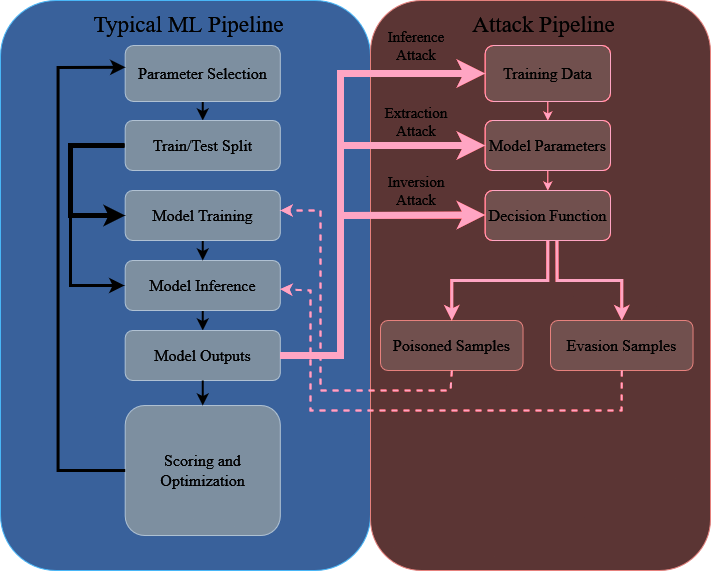

The diagram above was exported from draw.io. Its source (the exported page's mxGraphModel, read from the mxfile embedded in the PNG):
<mxGraphModel dx="2047" dy="2286" grid="1" gridSize="10" guides="1" tooltips="1" connect="1" arrows="1" fold="1" page="1" pageScale="1" pageWidth="827" pageHeight="1169" math="0" shadow="0">
  <root>
    <mxCell id="0" />
    <mxCell id="1" parent="0" />
    <mxCell id="2" value="" style="group;fillColor=#7EA6E0;strokeColor=#006EAF;rotation=0;fontFamily=Times New Roman;fontColor=#FFFFFF;rounded=1;" connectable="0" vertex="1" parent="1">
      <mxGeometry x="160" y="560" width="370" height="570" as="geometry" />
    </mxCell>
    <mxCell id="3" value="&lt;div style=&quot;font-size: 13px;&quot;&gt;&lt;font color=&quot;#ffffff&quot; style=&quot;font-size: 23px;&quot;&gt;Typical ML Pipeline&lt;br&gt;&lt;/font&gt;&lt;/div&gt;" style="text;html=1;strokeColor=none;fillColor=none;align=center;verticalAlign=middle;whiteSpace=wrap;rounded=0;fontFamily=Times New Roman;" vertex="1" parent="2">
      <mxGeometry x="63.76339077782953" y="1" width="249.25454122030737" height="45" as="geometry" />
    </mxCell>
    <mxCell id="4" style="edgeStyle=orthogonalEdgeStyle;rounded=0;orthogonalLoop=1;jettySize=auto;html=1;exitX=0.5;exitY=1;exitDx=0;exitDy=0;entryX=0.5;entryY=0;entryDx=0;entryDy=0;fontFamily=Times New Roman;fontSize=16;strokeColor=#FFFFFF;strokeWidth=2;" edge="1" parent="2" source="5" target="13">
      <mxGeometry relative="1" as="geometry" />
    </mxCell>
    <mxCell id="5" value="Model Inference" style="rounded=1;whiteSpace=wrap;html=1;fontFamily=Times New Roman;fillColor=#647687;fontColor=#ffffff;strokeColor=#314354;fontSize=16;" vertex="1" parent="2">
      <mxGeometry x="124.70337564438331" y="260" width="155.09536976571445" height="50" as="geometry" />
    </mxCell>
    <mxCell id="6" style="edgeStyle=orthogonalEdgeStyle;rounded=0;orthogonalLoop=1;jettySize=auto;html=1;exitX=0.5;exitY=1;exitDx=0;exitDy=0;entryX=0.5;entryY=0;entryDx=0;entryDy=0;fontFamily=Times New Roman;fontSize=16;strokeColor=#FFFFFF;strokeWidth=2;" edge="1" parent="2" source="7" target="11">
      <mxGeometry relative="1" as="geometry" />
    </mxCell>
    <mxCell id="7" value="Parameter Selection" style="rounded=1;whiteSpace=wrap;html=1;fontFamily=Times New Roman;fontColor=#ffffff;labelBackgroundColor=none;fillColor=#647687;strokeColor=#314354;fontSize=16;" vertex="1" parent="2">
      <mxGeometry x="124.70337564438331" y="45" width="155.09536976571445" height="56" as="geometry" />
    </mxCell>
    <mxCell id="8" style="edgeStyle=orthogonalEdgeStyle;rounded=0;orthogonalLoop=1;jettySize=auto;html=1;exitX=0.5;exitY=1;exitDx=0;exitDy=0;entryX=0.5;entryY=0;entryDx=0;entryDy=0;fontFamily=Times New Roman;fontSize=16;strokeColor=#FFFFFF;strokeWidth=2;" edge="1" parent="2" source="9" target="5">
      <mxGeometry relative="1" as="geometry" />
    </mxCell>
    <mxCell id="9" value="&lt;div style=&quot;font-size: 16px;&quot;&gt;Model Training&lt;/div&gt;" style="rounded=1;whiteSpace=wrap;html=1;fontFamily=Times New Roman;fillColor=#647687;fontColor=#ffffff;strokeColor=#314354;fontSize=16;" vertex="1" parent="2">
      <mxGeometry x="124.70337564438331" y="190" width="155.09536976571445" height="50" as="geometry" />
    </mxCell>
    <mxCell id="10" style="edgeStyle=orthogonalEdgeStyle;rounded=0;orthogonalLoop=1;jettySize=auto;html=1;exitX=0;exitY=0.5;exitDx=0;exitDy=0;entryX=0;entryY=0.5;entryDx=0;entryDy=0;strokeWidth=5;fontFamily=Times New Roman;strokeColor=#FFFFFF;fontSize=16;" edge="1" parent="2" source="11" target="9">
      <mxGeometry relative="1" as="geometry">
        <mxPoint x="302.85105513635943" y="220" as="targetPoint" />
        <Array as="points">
          <mxPoint x="70" y="145" />
          <mxPoint x="70" y="215" />
        </Array>
      </mxGeometry>
    </mxCell>
    <mxCell id="11" value="&lt;div style=&quot;font-size: 16px;&quot;&gt;Train/Test Split&lt;br style=&quot;font-size: 16px;&quot;&gt;&lt;/div&gt;" style="rounded=1;whiteSpace=wrap;html=1;fontFamily=Times New Roman;fillColor=#647687;fontColor=#ffffff;strokeColor=#314354;fontSize=16;" vertex="1" parent="2">
      <mxGeometry x="124.70337564438331" y="120" width="155.09536976571445" height="50" as="geometry" />
    </mxCell>
    <mxCell id="12" value="" style="endArrow=classic;html=1;rounded=0;exitX=0;exitY=0.5;exitDx=0;exitDy=0;entryX=0;entryY=0.5;entryDx=0;entryDy=0;strokeWidth=3;fontFamily=Times New Roman;strokeColor=#FFFFFF;fontSize=16;" edge="1" parent="2">
      <mxGeometry width="50" height="50" relative="1" as="geometry">
        <mxPoint x="123.99985970198334" y="145" as="sourcePoint" />
        <mxPoint x="123.99985970198334" y="285" as="targetPoint" />
        <Array as="points">
          <mxPoint x="70" y="145" />
          <mxPoint x="70" y="285" />
        </Array>
      </mxGeometry>
    </mxCell>
    <mxCell id="13" value="&lt;div style=&quot;font-size: 16px;&quot;&gt;Model Outputs&lt;/div&gt;" style="rounded=1;whiteSpace=wrap;html=1;fontFamily=Times New Roman;fillColor=#647687;fontColor=#ffffff;strokeColor=#314354;fontSize=16;" vertex="1" parent="2">
      <mxGeometry x="124.70337564438331" y="330" width="155.09536976571445" height="50" as="geometry" />
    </mxCell>
    <mxCell id="14" value="Scoring and Optimization" style="rounded=1;whiteSpace=wrap;html=1;fontFamily=Times New Roman;fillColor=#647687;fontColor=#ffffff;strokeColor=#314354;fontSize=16;" vertex="1" parent="2">
      <mxGeometry x="124.70523594984574" y="405.01" width="155.09712466153107" height="130" as="geometry" />
    </mxCell>
    <mxCell id="15" value="" style="endArrow=classic;html=1;rounded=0;exitX=0;exitY=0.5;exitDx=0;exitDy=0;entryX=0.002;entryY=0.389;entryDx=0;entryDy=0;entryPerimeter=0;fontFamily=Times New Roman;strokeColor=#FFFFFF;strokeWidth=3;fontSize=16;" edge="1" parent="2" source="14" target="7">
      <mxGeometry width="50" height="50" relative="1" as="geometry">
        <mxPoint x="32.16891786989598" y="445" as="sourcePoint" />
        <mxPoint x="48.25337680484397" y="65" as="targetPoint" />
        <Array as="points">
          <mxPoint x="57.55555555555556" y="470" />
          <mxPoint x="57.55555555555556" y="265" />
          <mxPoint x="57.55555555555556" y="67" />
        </Array>
      </mxGeometry>
    </mxCell>
    <mxCell id="16" value="" style="endArrow=classic;html=1;rounded=0;exitX=0.5;exitY=1;exitDx=0;exitDy=0;fontSize=16;strokeColor=#FFFFFF;strokeWidth=2;" edge="1" parent="2" source="13" target="14">
      <mxGeometry width="50" height="50" relative="1" as="geometry">
        <mxPoint x="500" y="350" as="sourcePoint" />
        <mxPoint x="550" y="300" as="targetPoint" />
      </mxGeometry>
    </mxCell>
    <mxCell id="17" value="" style="group;fillColor=#E0BAB9;strokeColor=#b85450;rotation=0;fontFamily=Times New Roman;rounded=1;" connectable="0" vertex="1" parent="1">
      <mxGeometry x="530" y="560" width="340" height="570" as="geometry" />
    </mxCell>
    <mxCell id="18" value="&lt;div style=&quot;font-size: 13px;&quot;&gt;&lt;font color=&quot;#ffffff&quot; style=&quot;font-size: 23px;&quot;&gt;Attack Pipeline&lt;/font&gt;&lt;font color=&quot;#ffffff&quot;&gt;&lt;br&gt;&lt;/font&gt;&lt;/div&gt;" style="text;html=1;strokeColor=none;fillColor=none;align=center;verticalAlign=middle;whiteSpace=wrap;rounded=0;fontFamily=Times New Roman;" vertex="1" parent="17">
      <mxGeometry x="58.59338612016767" y="1" width="229.044713553796" height="45" as="geometry" />
    </mxCell>
    <mxCell id="19" style="edgeStyle=orthogonalEdgeStyle;rounded=0;orthogonalLoop=1;jettySize=auto;html=1;entryX=0.5;entryY=0;entryDx=0;entryDy=0;fontFamily=Times New Roman;fillColor=#a20025;strokeColor=#C7011F;strokeWidth=3;fontSize=16;" edge="1" parent="17" target="25">
      <mxGeometry relative="1" as="geometry">
        <mxPoint x="186.4516129032258" y="240" as="sourcePoint" />
        <Array as="points">
          <mxPoint x="187" y="280" />
          <mxPoint x="251" y="280" />
        </Array>
      </mxGeometry>
    </mxCell>
    <mxCell id="20" value="&lt;font style=&quot;font-size: 16px;&quot; color=&quot;#ffffff&quot;&gt;Poisoned Samples&lt;/font&gt;" style="rounded=1;whiteSpace=wrap;html=1;fontFamily=Times New Roman;fillColor=#C2A19F;strokeColor=#b85450;fontSize=16;" vertex="1" parent="17">
      <mxGeometry x="9.996807261708822" y="320" width="142.5200695144403" height="50" as="geometry" />
    </mxCell>
    <mxCell id="21" value="&lt;font style=&quot;font-size: 16px;&quot; color=&quot;#ffffff&quot;&gt;Training Data&lt;/font&gt;" style="rounded=1;whiteSpace=wrap;html=1;fontFamily=Times New Roman;fillColor=#C2A19F;strokeColor=#C7011F;fontSize=16;" vertex="1" parent="17">
      <mxGeometry x="114.59" y="45" width="125.41" height="56" as="geometry" />
    </mxCell>
    <mxCell id="22" style="edgeStyle=orthogonalEdgeStyle;rounded=0;orthogonalLoop=1;jettySize=auto;html=1;exitX=0.5;exitY=1;exitDx=0;exitDy=0;entryX=0.5;entryY=0;entryDx=0;entryDy=0;fontFamily=Times New Roman;strokeColor=#C7011F;strokeWidth=3;fontSize=16;" edge="1" parent="17" source="23" target="20">
      <mxGeometry relative="1" as="geometry" />
    </mxCell>
    <mxCell id="23" value="&lt;div&gt;&lt;font color=&quot;#ffffff&quot;&gt;Decision Function&lt;/font&gt;&lt;/div&gt;" style="rounded=1;whiteSpace=wrap;html=1;fontFamily=Times New Roman;fillColor=#C2A19F;strokeColor=#C7011F;fontSize=16;" vertex="1" parent="17">
      <mxGeometry x="114.59" y="190" width="125.41" height="50" as="geometry" />
    </mxCell>
    <mxCell id="24" value="&lt;div style=&quot;font-size: 16px;&quot;&gt;&lt;font style=&quot;font-size: 16px;&quot; color=&quot;#ffffff&quot;&gt;Model Parameters&lt;br style=&quot;font-size: 16px;&quot;&gt;&lt;/font&gt;&lt;/div&gt;" style="rounded=1;whiteSpace=wrap;html=1;fontFamily=Times New Roman;fillColor=#C2A19F;strokeColor=#C7011F;fontSize=16;" vertex="1" parent="17">
      <mxGeometry x="114.59" y="120" width="125.41" height="50" as="geometry" />
    </mxCell>
    <mxCell id="25" value="&lt;font style=&quot;font-size: 16px;&quot; color=&quot;#ffffff&quot;&gt;Evasion Samples&lt;/font&gt;" style="rounded=1;whiteSpace=wrap;html=1;fontFamily=Times New Roman;fillColor=#C2A19F;strokeColor=#b85450;fontSize=16;" vertex="1" parent="17">
      <mxGeometry x="179.99551693912818" y="320" width="142.5200695144403" height="50" as="geometry" />
    </mxCell>
    <mxCell id="26" style="edgeStyle=orthogonalEdgeStyle;rounded=0;orthogonalLoop=1;jettySize=auto;html=1;exitX=0.5;exitY=1;exitDx=0;exitDy=0;entryX=0.5;entryY=0;entryDx=0;entryDy=0;fontFamily=Times New Roman;fontSize=16;strokeColor=#C7011F;" edge="1" parent="17" source="24" target="23">
      <mxGeometry relative="1" as="geometry">
        <mxPoint x="-148" y="260" as="sourcePoint" />
        <mxPoint x="-148" y="280" as="targetPoint" />
      </mxGeometry>
    </mxCell>
    <mxCell id="27" value="" style="endArrow=classic;html=1;rounded=0;strokeWidth=7;fillColor=#fad9d5;strokeColor=#c7011f;entryX=0;entryY=0.5;entryDx=0;entryDy=0;exitX=1;exitY=0.5;exitDx=0;exitDy=0;fontSize=16;" edge="1" parent="17" source="13">
      <mxGeometry width="50" height="50" relative="1" as="geometry">
        <mxPoint x="-43.344516129032236" y="214.5" as="sourcePoint" />
        <mxPoint x="114.59096774193551" y="214.5" as="targetPoint" />
        <Array as="points">
          <mxPoint x="-30" y="355" />
          <mxPoint x="-30" y="215" />
        </Array>
      </mxGeometry>
    </mxCell>
    <mxCell id="28" style="edgeStyle=orthogonalEdgeStyle;rounded=0;orthogonalLoop=1;jettySize=auto;html=1;exitX=0.5;exitY=1;exitDx=0;exitDy=0;entryX=0.5;entryY=0;entryDx=0;entryDy=0;fontFamily=Times New Roman;fontSize=16;strokeColor=#C7011F;" edge="1" parent="17" source="21" target="24">
      <mxGeometry relative="1" as="geometry">
        <mxPoint x="196" y="180" as="sourcePoint" />
        <mxPoint x="196" y="200" as="targetPoint" />
      </mxGeometry>
    </mxCell>
    <mxCell id="29" value="&lt;div style=&quot;font-size: 15px;&quot;&gt;&lt;font style=&quot;font-size: 15px;&quot;&gt;Inference &lt;br style=&quot;font-size: 15px;&quot;&gt;&lt;/font&gt;&lt;/div&gt;&lt;div style=&quot;font-size: 15px;&quot;&gt;&lt;font style=&quot;font-size: 15px;&quot;&gt;Attack&lt;br style=&quot;font-size: 15px;&quot;&gt;&lt;/font&gt;&lt;/div&gt;" style="text;html=1;strokeColor=none;fillColor=none;align=center;verticalAlign=middle;whiteSpace=wrap;rounded=0;fontFamily=Times New Roman;fontColor=#FFFFFF;fontSize=15;" vertex="1" parent="17">
      <mxGeometry x="-10" y="25" width="112.15" height="40" as="geometry" />
    </mxCell>
    <mxCell id="30" value="&lt;div style=&quot;font-size: 15px;&quot;&gt;Extraction &lt;br style=&quot;font-size: 15px;&quot;&gt;&lt;/div&gt;&lt;div style=&quot;font-size: 15px;&quot;&gt;Attack&lt;br style=&quot;font-size: 15px;&quot;&gt;&lt;/div&gt;" style="text;html=1;strokeColor=none;fillColor=none;align=center;verticalAlign=middle;whiteSpace=wrap;rounded=0;fontFamily=Times New Roman;fontColor=#FFFFFF;fontSize=15;" vertex="1" parent="17">
      <mxGeometry x="-10" y="101" width="112.15" height="40" as="geometry" />
    </mxCell>
    <mxCell id="31" value="&lt;div style=&quot;font-size: 15px;&quot;&gt;Inversion&lt;font style=&quot;font-size: 15px;&quot;&gt;&lt;br style=&quot;font-size: 15px;&quot;&gt;&lt;/font&gt;&lt;/div&gt;&lt;div style=&quot;font-size: 15px;&quot;&gt;&lt;font style=&quot;font-size: 15px;&quot;&gt;Attack&lt;br style=&quot;font-size: 15px;&quot;&gt;&lt;/font&gt;&lt;/div&gt;" style="text;html=1;strokeColor=none;fillColor=none;align=center;verticalAlign=middle;whiteSpace=wrap;rounded=1;fontFamily=Times New Roman;fontColor=#FFFFFF;fontSize=15;" vertex="1" parent="17">
      <mxGeometry y="170" width="92.15" height="40" as="geometry" />
    </mxCell>
    <mxCell id="32" value="" style="endArrow=classic;html=1;rounded=0;strokeWidth=7;fillColor=#fad9d5;strokeColor=#c7011f;exitX=1;exitY=0.5;exitDx=0;exitDy=0;entryX=0;entryY=0.5;entryDx=0;entryDy=0;fontSize=16;" edge="1" source="13" target="21" parent="1">
      <mxGeometry width="50" height="50" relative="1" as="geometry">
        <mxPoint x="449.9987454100978" y="915" as="sourcePoint" />
        <mxPoint x="500" y="630" as="targetPoint" />
        <Array as="points">
          <mxPoint x="500" y="915" />
          <mxPoint x="500" y="633" />
        </Array>
      </mxGeometry>
    </mxCell>
    <mxCell id="33" value="" style="endArrow=classic;html=1;rounded=0;strokeWidth=2;fillColor=#fad9d5;strokeColor=#c7011f;dashed=1;exitX=0.5;exitY=1;exitDx=0;exitDy=0;fontSize=16;" edge="1" source="20" parent="1">
      <mxGeometry width="50" height="50" relative="1" as="geometry">
        <mxPoint x="920" y="780" as="sourcePoint" />
        <mxPoint x="440" y="770" as="targetPoint" />
        <Array as="points">
          <mxPoint x="610" y="950" />
          <mxPoint x="480" y="950" />
          <mxPoint x="480" y="770" />
        </Array>
      </mxGeometry>
    </mxCell>
    <mxCell id="34" value="" style="endArrow=classic;html=1;rounded=0;strokeWidth=7;fillColor=#fad9d5;strokeColor=#c7011f;entryX=0;entryY=0.5;entryDx=0;entryDy=0;exitX=1;exitY=0.5;exitDx=0;exitDy=0;fontSize=16;" edge="1" source="13" target="24" parent="1">
      <mxGeometry width="50" height="50" relative="1" as="geometry">
        <mxPoint x="510.48" y="704.5" as="sourcePoint" />
        <mxPoint x="654.48" y="704.5" as="targetPoint" />
        <Array as="points">
          <mxPoint x="500" y="915" />
          <mxPoint x="500" y="705" />
        </Array>
      </mxGeometry>
    </mxCell>
    <mxCell id="35" value="" style="endArrow=classic;html=1;rounded=0;strokeWidth=2;fillColor=#fad9d5;strokeColor=#c7011f;dashed=1;exitX=0.5;exitY=1;exitDx=0;exitDy=0;fontSize=16;" edge="1" source="25" target="5" parent="1">
      <mxGeometry width="50" height="50" relative="1" as="geometry">
        <mxPoint x="770" y="950" as="sourcePoint" />
        <mxPoint x="914" y="950" as="targetPoint" />
        <Array as="points">
          <mxPoint x="781" y="970" />
          <mxPoint x="470" y="970" />
          <mxPoint x="470" y="850" />
        </Array>
      </mxGeometry>
    </mxCell>
  </root>
</mxGraphModel>